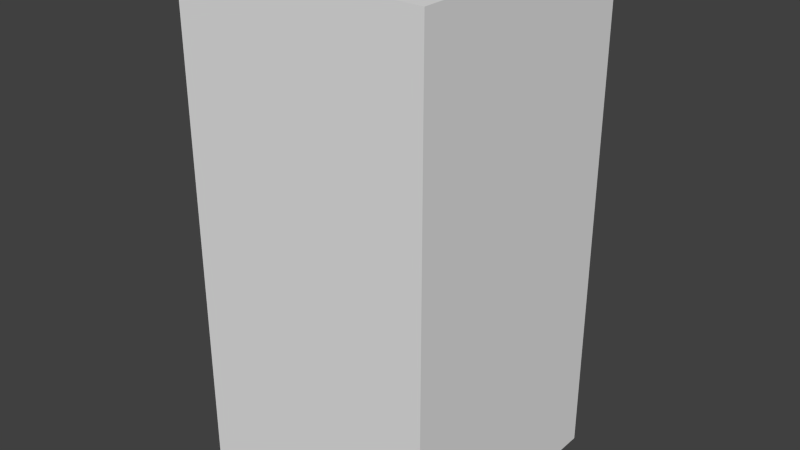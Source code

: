 # Source: brownDotEight.blend  (saved by Blender 2.68.0; exported with 4.5.12 LTS)
import bpy
from mathutils import Matrix  # noqa: F401  (used for matrix-valued properties, if any)

bpy.ops.wm.read_factory_settings(use_empty=True)
scene = bpy.context.scene
scene.name = 'Scene'

# ---- collections
col_collection_1 = bpy.data.collections.new('Collection 1'); scene.collection.children.link(col_collection_1)

# ---- world
world_world = bpy.data.worlds.new('World'); scene.world = world_world
world_world.color = (0.05088, 0.05088, 0.05088)
world_world.use_sun_shadow = False
world_world.sun_shadow_jitter_overblur = 0.0
world_world.cycles.sampling_method = 'MANUAL'
world_world.cycles.sample_map_resolution = 256

# ---- meshes
me_browndoteight = bpy.data.meshes.new('brownDotEight')
me_browndoteight.from_pydata([(-0.5, -0.5, -1.0), (-0.5, 0.5, -1.0), (0.5, 0.5, -1.0), (0.5, -0.5, -1.0), (-0.5, -0.5, 1.0), (-0.5, 0.5, 1.0), (0.5, 0.5, 1.0), (0.5, -0.5, 1.0)], [], [(4, 5, 1, 0), (5, 6, 2, 1), (6, 7, 3, 2), (7, 4, 0, 3), (0, 1, 2, 3), (7, 6, 5, 4)])
me_browndoteight.use_remesh_preserve_volume = False
me_browndoteight.use_remesh_preserve_attributes = False
me_browndoteight.use_mirror_vertex_groups = False
me_browndoteight.update()

# ---- objects
ob_browndoteight = bpy.data.objects.new('brownDotEight', me_browndoteight)

# ---- transforms, parenting, visibility, modifiers, constraints
ob_browndoteight.location = (0.0, 0.0, 0.0)
ob_browndoteight.lineart.crease_threshold = 0.0

# ---- collection membership
col_collection_1.objects.link(ob_browndoteight)

# ---- scene / render settings (as saved in the file)
scene.frame_start = 1; scene.frame_end = 250; scene.frame_set(1)
scene.render.engine = 'BLENDER_EEVEE_NEXT'
scene.render.image_settings.color_mode = 'RGB'
scene.render.image_settings.compression = 90
scene.render.resolution_percentage = 50
scene.render.dither_intensity = 0.0
scene.cycles.use_denoising = False
scene.cycles.samples = 10
scene.cycles.sampling_pattern = 'TABULATED_SOBOL'
scene.cycles.light_sampling_threshold = 0.0
scene.cycles.use_adaptive_sampling = False
scene.cycles.use_light_tree = False
scene.cycles.blur_glossy = 0.0
scene.cycles.volume_bounces = 1
scene.cycles.pixel_filter_type = 'GAUSSIAN'
scene.cycles.sample_clamp_indirect = 0.0
scene.view_settings.view_transform = 'Standard'
bpy.context.view_layer.update()

# ---- added for rendering (the .blend has no active camera and no usable light): camera, sun
cam_auto = bpy.data.cameras.new('AutoCamera')
cam_auto.lens = 50.0
cam_auto.sensor_width = 36.0
cam_auto.clip_end = 1000.0
ob_auto_camera = bpy.data.objects.new('AutoCamera', cam_auto)
scene.collection.objects.link(ob_auto_camera)
ob_auto_camera.location = (2.26633, -2.71959, 1.81306)
ob_auto_camera.rotation_euler = (1.09748, -7.21219e-08, 0.694738)
scene.camera = ob_auto_camera
light_auto_sun = bpy.data.lights.new('AutoSun', 'SUN')
light_auto_sun.energy = 3.0
light_auto_sun.angle = 0.0523599
ob_auto_sun = bpy.data.objects.new('AutoSun', light_auto_sun)
scene.collection.objects.link(ob_auto_sun)
ob_auto_sun.rotation_euler = (0.872665, 0.174533, 0.523599)
bpy.context.view_layer.update()
